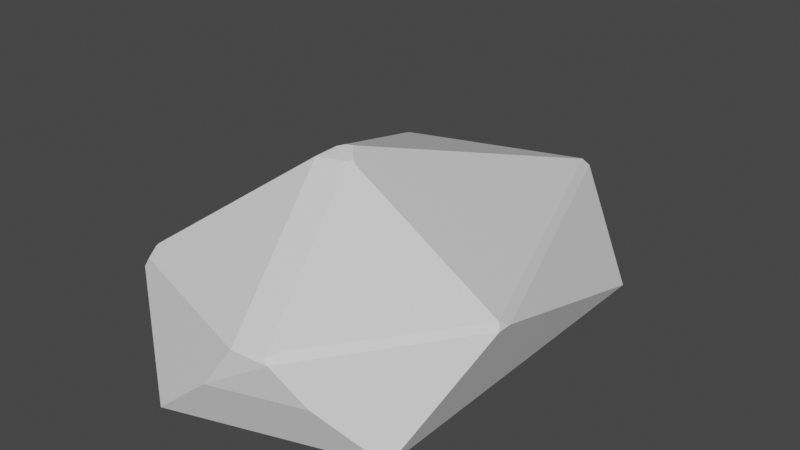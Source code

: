 # Source: structural_rock_2.blend  (saved by Blender 2.80.75; exported with 4.5.12 LTS)
import bpy
from mathutils import Matrix  # noqa: F401  (used for matrix-valued properties, if any)

bpy.ops.wm.read_factory_settings(use_empty=True)
scene = bpy.context.scene
scene.name = 'Scene'

# ---- collections
col_collection = bpy.data.collections.new('Collection'); scene.collection.children.link(col_collection)

# ---- materials (node trees are filled in below, after node groups)
mat_material_001 = bpy.data.materials.new('Material.001')
mat_material_001.use_transparent_shadow = False
mat_material_001.diffuse_color = (0.2406, 0.2406, 0.2406, 1.0)

# ---- material node trees
mat_material_001.use_nodes = True; mat_material_001.node_tree.nodes.clear()
_N = mat_material_001.node_tree.nodes; _L = mat_material_001.node_tree.links
n0 = _N.new('ShaderNodeOutputMaterial'); n0.name = 'Material Output'; n0.location = (300, 300)
n1 = _N.new('ShaderNodeBsdfPrincipled'); n1.name = 'Principled BSDF'; n1.location = (10, 300)
n1.distribution = 'GGX'
n1.subsurface_method = 'BURLEY'
n1.inputs[3].default_value = 1.45
n1.inputs[27].default_value = (0.0, 0.0, 0.0, 1.0)
n1.inputs[28].default_value = 1.0
_L.new(n1.outputs[0], n0.inputs[0])
n0.is_active_output = True

# ---- world
world_world = bpy.data.worlds.new('World'); scene.world = world_world
world_world.use_nodes = True; world_world.node_tree.nodes.clear()
_N = world_world.node_tree.nodes; _L = world_world.node_tree.links
n0 = _N.new('ShaderNodeOutputWorld'); n0.name = 'World Output'; n0.location = (300, 300)
n1 = _N.new('ShaderNodeBackground'); n1.name = 'Background'; n1.location = (10, 300)
n1.inputs[0].default_value = (0.05088, 0.05088, 0.05088, 1.0)
_L.new(n1.outputs[0], n0.inputs[0])
n0.is_active_output = True
world_world.color = (0.05088, 0.05088, 0.05088)
world_world.use_sun_shadow = False
world_world.sun_shadow_jitter_overblur = 0.0

# ---- meshes
me_icosphere_002 = bpy.data.meshes.new('Icosphere.002')
me_icosphere_002.from_pydata([(0.0, 0.0, -0.05331), (0.7236, -1.337, -0.01991), (-0.2764, -1.662, -0.01991), (-0.2764, 0.8506, -0.01991), (0.7236, 0.5257, -0.01991), (0.2692, 0.8077, 0.4615), (0.2972, 0.8355, 0.4255), (0.2566, 0.8506, 0.4305), (0.2517, 0.8426, 0.4472), (0.8865, -0.7495, 0.4255), (0.8713, -0.8116, 0.4615), (0.8883, -0.8305, 0.4305), (0.1735, -1.629, 0.4472), (-0.07441, -0.8657, 0.9432), (0.01459, -0.7238, 0.9708), (-0.7031, 0.5324, 0.4472), (-0.7105, 0.5353, 0.4335), (-0.7286, 0.5103, 0.4335), (-0.01994, -0.7302, 0.9691), (-0.04829, -0.7601, 0.9631), (-0.6809, -1.368, 0.4026), (-0.6578, -1.359, 0.4472), (-0.7286, 0.5103, 0.4335), (-0.7031, 0.5323, 0.4472), (-0.6624, -1.293, 0.494), (-0.6733, -1.289, 0.4828), (-0.6675, -1.304, 0.4848), (-0.6744, 0.3984, 0.4838), (-0.6624, 0.3748, 0.494), (-0.6704, 0.3938, 0.4871), (-0.7888, -0.2842, -0.01991), (-0.8632, 0.09605, 0.06543), (-0.8247, 0.09599, -0.01991), (-0.7759, 0.0, -0.02434), (-0.7438, -0.8387, 0.3919), (-0.6809, -1.368, 0.4026), (-0.7, -1.239, 0.4466), (0.8713, -0.8116, 0.4615), (0.8883, -0.8305, 0.4305), (0.3377, -1.593, 0.4235), (0.3159, -1.583, 0.4472), (0.0694, -0.819, 0.9432), (0.1153, -0.8116, 0.9287), (0.0767, -0.7943, 0.9486), (0.3484, -1.529, 0.4625), (0.3169, -1.581, 0.4481), (0.3345, -1.568, 0.4463), (0.02797, -1.662, 0.2373), (0.1735, -1.629, 0.4472), (0.3377, -1.593, 0.4235), (0.4774, -1.516, 0.2373)], [], [(0, 1, 2), (1, 0, 4), (30, 2, 20, 35), (3, 32, 31, 17, 16), (0, 3, 4), (39, 38, 37, 44, 46), (1, 11, 38, 39, 49, 50), (26, 25, 36, 35, 20, 21), (5, 8, 15, 18, 14), (2, 47, 48, 12, 21, 20), (24, 26, 21, 12, 13), (22, 23, 15, 16, 17), (31, 34, 22, 17), (1, 4, 9, 11), (2, 1, 50, 47), (44, 37, 10, 42), (10, 5, 14, 43, 42), (4, 3, 7, 6), (5, 6, 7, 8), (5, 10, 9, 6), (4, 6, 9), (13, 41, 43, 14, 18, 19), (22, 27, 29, 23), (3, 16, 15, 8, 7), (18, 15, 23, 29, 28, 19), (28, 24, 13, 19), (0, 2, 30, 33), (24, 25, 26), (27, 28, 29), (24, 28, 27, 25), (25, 27, 22, 34, 36), (30, 31, 32, 33), (34, 35, 36), (30, 35, 34, 31), (0, 33, 32, 3), (39, 46, 45, 40), (9, 10, 37, 38, 11), (41, 42, 43), (44, 45, 46), (41, 45, 44, 42), (13, 12, 40, 45, 41), (47, 50, 49, 48), (39, 40, 12, 48, 49)])
_uv = me_icosphere_002.uv_layers.new(name='UVMap')
_uv.uv.foreach_set('vector', [0.8182, 0.0, 0.7273, 0.1575, 0.9091, 0.1575, 0.7273, 0.1575, 0.6364, 0.0, 0.5455, 0.1575, 0.1507, 0.1575, 0.0, 0.1575, 0.08222, 0.2999, 0.08222, 0.2999, 0.3636, 0.1575, 0.2023, 0.1575, 0.1984, 0.1862, 0.2701, 0.3103, 0.2754, 0.3103, 0.4545, 0.0, 0.3636, 0.1575, 0.5455, 0.1575, 0.8022, 0.3069, 0.6396, 0.3093, 0.6387, 0.319, 0.7922, 0.3193, 0.7991, 0.3142, 0.7273, 0.1575, 0.6396, 0.3093, 0.6396, 0.3093, 0.8022, 0.3069, 0.8022, 0.3069, 0.7773, 0.2442, 0.0974, 0.3262, 0.09848, 0.3262, 0.1023, 0.3221, 0.09091, 0.3149, 0.09091, 0.3149, 0.0939, 0.3201, 0.4522, 0.319, 0.4501, 0.3149, 0.2765, 0.3149, 0.3623, 0.4636, 0.3684, 0.4641, 0.9091, 0.1575, 0.859, 0.2442, 0.8369, 0.3149, 0.8369, 0.3149, 0.988, 0.3149, 0.9913, 0.2999, 0.9923, 0.3282, 0.9926, 0.3256, 0.988, 0.3149, 0.8369, 0.3149, 0.9184, 0.4562, 0.2712, 0.3149, 0.2725, 0.3153, 0.2725, 0.3153, 0.2727, 0.3149, 0.2712, 0.3149, 0.1984, 0.1862, 0.1349, 0.2963, 0.2701, 0.3103, 0.2701, 0.3103, 0.7273, 0.1575, 0.5455, 0.1575, 0.6321, 0.3076, 0.6396, 0.3093, 0.9091, 0.1575, 0.7273, 0.1575, 0.7773, 0.2442, 0.859, 0.2442, 0.7922, 0.3193, 0.6387, 0.319, 0.6387, 0.319, 0.7156, 0.4521, 0.634, 0.319, 0.4569, 0.319, 0.5407, 0.4641, 0.552, 0.4577, 0.5572, 0.4521, 0.5455, 0.1575, 0.3636, 0.1575, 0.4513, 0.3093, 0.4588, 0.3076, 0.4569, 0.319, 0.4567, 0.3149, 0.4545, 0.3149, 0.4551, 0.3159, 0.4569, 0.319, 0.634, 0.319, 0.6321, 0.3076, 0.4588, 0.3076, 0.5455, 0.1575, 0.4588, 0.3076, 0.6321, 0.3076, 0.9184, 0.4562, 0.9063, 0.4632, 0.9053, 0.4659, 0.9091, 0.4724, 0.9095, 0.4717, 0.9114, 0.4684, 0.2701, 0.3103, 0.2602, 0.3145, 0.2597, 0.3147, 0.2701, 0.3103, 0.3636, 0.1575, 0.2754, 0.3103, 0.2765, 0.3149, 0.4501, 0.3149, 0.4513, 0.3093, 0.3623, 0.4636, 0.2765, 0.3149, 0.2765, 0.3149, 0.2811, 0.329, 0.2821, 0.3311, 0.3584, 0.4633, 0.2613, 0.3282, 0.0986, 0.3282, 0.1725, 0.4562, 0.1842, 0.4619, 0.09091, 0.0, 0.0, 0.1575, 0.1507, 0.1575, 0.1698, 0.1366, 0.0986, 0.3282, 0.09866, 0.3269, 0.09781, 0.3269, 0.2629, 0.3253, 0.261, 0.3269, 0.2625, 0.326, 0.0986, 0.3282, 0.2613, 0.3282, 0.2629, 0.3253, 0.09815, 0.3249, 0.09815, 0.3249, 0.2629, 0.3253, 0.2701, 0.3103, 0.1349, 0.2963, 0.1001, 0.3134, 0.1507, 0.1575, 0.179, 0.1525, 0.1747, 0.1452, 0.1698, 0.1366, 0.1349, 0.2963, 0.09815, 0.3249, 0.1001, 0.3134, 0.1507, 0.1575, 0.08222, 0.2999, 0.1349, 0.2963, 0.1984, 0.1862, 0.2727, 0.0, 0.1939, 0.1366, 0.2023, 0.1575, 0.3636, 0.1575, 0.8022, 0.3069, 0.7991, 0.3116, 0.7999, 0.3133, 0.8001, 0.3132, 0.6321, 0.3076, 0.6355, 0.3149, 0.6355, 0.3149, 0.6364, 0.3149, 0.6364, 0.3149, 0.9063, 0.4632, 0.9032, 0.4622, 0.9052, 0.4639, 0.7922, 0.3193, 0.7997, 0.3129, 0.7991, 0.3142, 0.9063, 0.4632, 0.8249, 0.3222, 0.8266, 0.3294, 0.9032, 0.4622, 0.9184, 0.4562, 0.8369, 0.3149, 0.8249, 0.3218, 0.8249, 0.3222, 0.9063, 0.4632, 0.859, 0.2442, 0.7773, 0.2442, 0.8064, 0.2945, 0.8299, 0.2945, 0.8022, 0.3149, 0.8015, 0.3161, 0.8135, 0.323, 0.8135, 0.323, 0.8022, 0.3149])
me_icosphere_002.materials.append(mat_material_001)
me_icosphere_002.use_remesh_preserve_volume = False
me_icosphere_002.use_remesh_preserve_attributes = False
me_icosphere_002.use_mirror_vertex_groups = False
me_icosphere_002.update()

# ---- objects
ob_icosphere = bpy.data.objects.new('Icosphere', me_icosphere_002)

# ---- transforms, parenting, visibility, modifiers, constraints
ob_icosphere.location = (0.0, 0.0, 0.0)
ob_icosphere.lineart.crease_threshold = 0.0

# ---- collection membership
col_collection.objects.link(ob_icosphere)

# ---- scene / render settings (as saved in the file)
scene.frame_start = 1; scene.frame_end = 250; scene.frame_set(1)
scene.render.engine = 'BLENDER_EEVEE_NEXT'
scene.cycles.use_denoising = False
scene.cycles.samples = 128
scene.cycles.sampling_pattern = 'TABULATED_SOBOL'
scene.cycles.use_adaptive_sampling = False
scene.cycles.use_light_tree = False
scene.view_settings.view_transform = 'Filmic'
bpy.context.view_layer.update()

# ---- added for rendering (the .blend has no active camera and no usable light): camera, sun
cam_auto = bpy.data.cameras.new('AutoCamera')
cam_auto.lens = 50.0
cam_auto.sensor_width = 36.0
cam_auto.clip_end = 1000.0
ob_auto_camera = bpy.data.objects.new('AutoCamera', cam_auto)
scene.collection.objects.link(ob_auto_camera)
ob_auto_camera.location = (3.00079, -3.9917, 2.84935)
ob_auto_camera.rotation_euler = (1.09748, -7.21219e-08, 0.694738)
scene.camera = ob_auto_camera
light_auto_sun = bpy.data.lights.new('AutoSun', 'SUN')
light_auto_sun.energy = 3.0
light_auto_sun.angle = 0.0523599
ob_auto_sun = bpy.data.objects.new('AutoSun', light_auto_sun)
scene.collection.objects.link(ob_auto_sun)
ob_auto_sun.rotation_euler = (0.872665, 0.174533, 0.523599)
bpy.context.view_layer.update()
